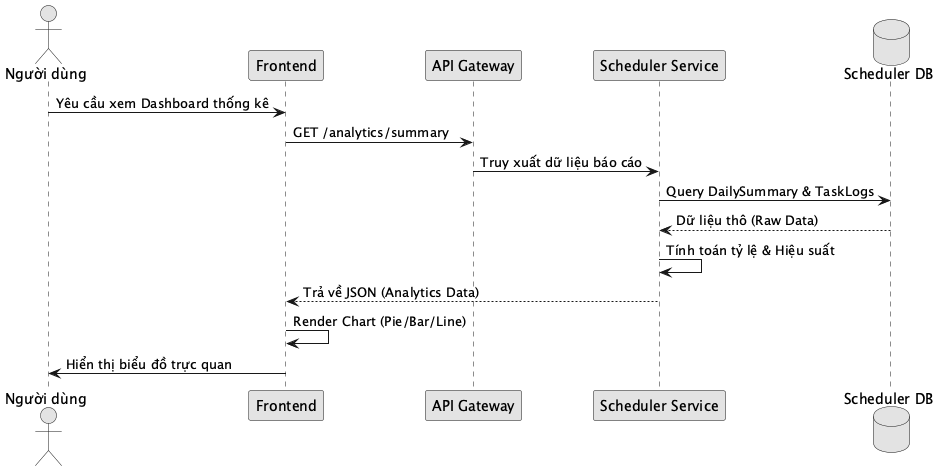

The diagram above was rendered by PlantUML. Its source (embedded in the PNG):
@startuml
skinparam monochrome true
actor "Người dùng" as User
participant "Frontend" as FE
participant "API Gateway" as GW
participant "Scheduler Service" as SS
database "Scheduler DB" as DB

User -> FE : Yêu cầu xem Dashboard thống kê
FE -> GW : GET /analytics/summary
GW -> SS : Truy xuất dữ liệu báo cáo
SS -> DB : Query DailySummary & TaskLogs
DB --> SS : Dữ liệu thô (Raw Data)
SS -> SS : Tính toán tỷ lệ & Hiệu suất
SS --> FE : Trả về JSON (Analytics Data)
FE -> FE : Render Chart (Pie/Bar/Line)
FE -> User : Hiển thị biểu đồ trực quan
@enduml